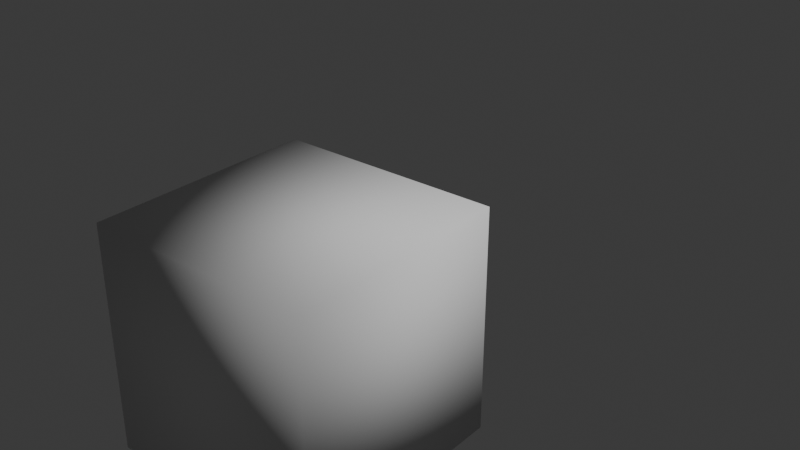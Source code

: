 # Source: Test.blend  (saved by Blender 5.2.45; exported with 4.5.12 LTS)
import bpy
from mathutils import Matrix  # noqa: F401  (used for matrix-valued properties, if any)

bpy.ops.wm.read_factory_settings(use_empty=True)
scene = bpy.context.scene
scene.name = 'Scene'

# ---- collections
col_collection = bpy.data.collections.new('Collection'); scene.collection.children.link(col_collection)

# ---- world
world_world = bpy.data.worlds.new('World'); scene.world = world_world
world_world.use_nodes = True; world_world.node_tree.nodes.clear()
_N = world_world.node_tree.nodes; _L = world_world.node_tree.links
n0 = _N.new('ShaderNodeOutputWorld'); n0.name = 'World Output'; n0.location = (200, 100)
n1 = _N.new('ShaderNodeBackground'); n1.name = 'Background'; n1.location = (-200, 100)
n1.inputs[0].default_value = (0.05088, 0.05088, 0.05088, 1.0)
_L.new(n1.outputs[0], n0.inputs[0])
n0.is_active_output = True
world_world.color = (0.05088, 0.05088, 0.05088)
world_world.sun_shadow_jitter_overblur = 0.0

# ---- lights
light_light = bpy.data.lights.new('Light', 'POINT')
light_light.energy = 1000.0
light_light.shadow_soft_size = 0.1

# ---- meshes
me_cube = bpy.data.meshes.new('cube')
me_cube.from_pydata([(0.7602, 2.346, 0.7509), (0.7602, 2.346, -0.8049), (0.7602, 0.79, 0.7509), (0.7602, 0.79, -0.8049), (-0.7955, 2.346, -0.8049), (-0.7955, 2.346, 0.7509), (-0.7955, 0.79, -0.8049), (-0.7955, 0.79, 0.7509)], [], [(6, 1, 3), (3, 0, 2), (2, 5, 7), (7, 4, 6), (0, 4, 5), (3, 7, 6), (6, 4, 1), (3, 1, 0), (2, 0, 5), (7, 5, 4), (0, 1, 4), (3, 2, 7)])
me_cube.polygons.foreach_set('use_smooth', [True] * 12)
_ca = me_cube.color_attributes.new('Color', 'FLOAT_COLOR', 'POINT')
_ca.data.foreach_set('color', [0.1356, 0.1356, 0.1356, 1.0, 0.1356, 0.1356, 0.1356, 1.0, 0.1356, 0.1356, 0.1356, 1.0, 0.1356, 0.1356, 0.1356, 1.0, 0.1356, 0.1356, 0.1356, 1.0, 0.1356, 0.1356, 0.1356, 1.0, 0.1356, 0.1356, 0.1356, 1.0, 0.1356, 0.1356, 0.1356, 1.0])
_ca = me_cube.color_attributes.new('FoxgineFaceColor', 'FLOAT_COLOR', 'CORNER')
_ca.data.foreach_set('color', [1.0, 1.0, 1.0, 1.0, 1.0, 1.0, 1.0, 1.0, 1.0, 1.0, 1.0, 1.0, 1.0, 1.0, 1.0, 1.0, 1.0, 1.0, 1.0, 1.0, 1.0, 1.0, 1.0, 1.0, 1.0, 1.0, 1.0, 1.0, 1.0, 1.0, 1.0, 1.0, 1.0, 1.0, 1.0, 1.0, 1.0, 1.0, 1.0, 1.0, 1.0, 1.0, 1.0, 1.0, 1.0, 1.0, 1.0, 1.0, 1.0, 1.0, 1.0, 1.0, 1.0, 1.0, 1.0, 1.0, 1.0, 1.0, 1.0, 1.0, 1.0, 1.0, 1.0, 1.0, 1.0, 1.0, 1.0, 1.0, 1.0, 1.0, 1.0, 1.0, 1.0, 1.0, 1.0, 1.0, 1.0, 1.0, 1.0, 1.0, 1.0, 1.0, 1.0, 1.0, 1.0, 1.0, 1.0, 1.0, 1.0, 1.0, 1.0, 1.0, 1.0, 1.0, 1.0, 1.0, 1.0, 1.0, 1.0, 1.0, 1.0, 1.0, 1.0, 1.0, 1.0, 1.0, 1.0, 1.0, 1.0, 1.0, 1.0, 1.0, 1.0, 1.0, 1.0, 1.0, 1.0, 1.0, 1.0, 1.0, 1.0, 1.0, 1.0, 1.0, 1.0, 1.0, 1.0, 1.0, 1.0, 1.0, 1.0, 1.0, 1.0, 1.0, 1.0, 1.0, 1.0, 1.0, 1.0, 1.0, 1.0, 1.0, 1.0, 1.0])
me_cube.update()
me_cube_001 = bpy.data.meshes.new('cube.001')
me_cube_001.from_pydata([(0.3713, 1.568, -0.8049), (0.3713, 1.568, -1.194), (0.3713, 1.179, -0.8049), (0.3713, 1.179, -1.194), (-0.4066, 1.568, -1.194), (-0.4066, 1.568, -0.8049), (-0.4066, 1.179, -1.194), (-0.4066, 1.179, -0.8049)], [], [(6, 1, 3), (3, 0, 2), (2, 5, 7), (7, 4, 6), (0, 4, 5), (3, 7, 6), (6, 4, 1), (3, 1, 0), (2, 0, 5), (7, 5, 4), (0, 1, 4), (3, 2, 7)])
me_cube_001.polygons.foreach_set('use_smooth', [True] * 12)
_ca = me_cube_001.color_attributes.new('Color', 'FLOAT_COLOR', 'POINT')
_ca.data.foreach_set('color', [0.1356, 0.1356, 0.1356, 1.0, 0.1356, 0.1356, 0.1356, 1.0, 0.1356, 0.1356, 0.1356, 1.0, 0.1356, 0.1356, 0.1356, 1.0, 0.1356, 0.1356, 0.1356, 1.0, 0.1356, 0.1356, 0.1356, 1.0, 0.1356, 0.1356, 0.1356, 1.0, 0.1356, 0.1356, 0.1356, 1.0])
_ca = me_cube_001.color_attributes.new('FoxgineFaceColor', 'FLOAT_COLOR', 'CORNER')
_ca.data.foreach_set('color', [0.0, 0.0, 0.0, 1.0, 0.0, 0.0, 0.0, 1.0, 0.0, 0.0, 0.0, 1.0, 0.0, 0.0, 0.0, 1.0, 0.0, 0.0, 0.0, 1.0, 0.0, 0.0, 0.0, 1.0, 0.0, 0.0, 0.0, 1.0, 0.0, 0.0, 0.0, 1.0, 0.0, 0.0, 0.0, 1.0, 0.0, 0.0, 0.0, 1.0, 0.0, 0.0, 0.0, 1.0, 0.0, 0.0, 0.0, 1.0, 0.0, 0.0, 0.0, 1.0, 0.0, 0.0, 0.0, 1.0, 0.0, 0.0, 0.0, 1.0, 0.0, 0.0, 0.0, 1.0, 0.0, 0.0, 0.0, 1.0, 0.0, 0.0, 0.0, 1.0, 0.0, 0.0, 0.0, 1.0, 0.0, 0.0, 0.0, 1.0, 0.0, 0.0, 0.0, 1.0, 0.0, 0.0, 0.0, 1.0, 0.0, 0.0, 0.0, 1.0, 0.0, 0.0, 0.0, 1.0, 0.0, 0.0, 0.0, 1.0, 0.0, 0.0, 0.0, 1.0, 0.0, 0.0, 0.0, 1.0, 0.0, 0.0, 0.0, 1.0, 0.0, 0.0, 0.0, 1.0, 0.0, 0.0, 0.0, 1.0, 0.0, 0.0, 0.0, 1.0, 0.0, 0.0, 0.0, 1.0, 0.0, 0.0, 0.0, 1.0, 0.0, 0.0, 0.0, 1.0, 0.0, 0.0, 0.0, 1.0, 0.0, 0.0, 0.0, 1.0])
me_cube_001.update()
me_cube_002 = bpy.data.meshes.new('cube.002')
me_cube_002.from_pydata([(0.663, 0.79, 0.1675), (0.663, 0.79, -0.2215), (0.663, 0.01207, 0.1675), (0.663, 0.01207, -0.2215), (0.1768, 0.79, -0.2215), (0.1768, 0.79, 0.1675), (0.1768, 0.01207, -0.2215), (0.1768, 0.01207, 0.1675)], [], [(6, 1, 3), (3, 0, 2), (2, 5, 7), (7, 4, 6), (0, 4, 5), (3, 7, 6), (6, 4, 1), (3, 1, 0), (2, 0, 5), (7, 5, 4), (0, 1, 4), (3, 2, 7)])
me_cube_002.polygons.foreach_set('use_smooth', [True] * 12)
_ca = me_cube_002.color_attributes.new('Color', 'FLOAT_COLOR', 'POINT')
_ca.data.foreach_set('color', [0.1356, 0.1356, 0.1356, 1.0, 0.1356, 0.1356, 0.1356, 1.0, 0.1356, 0.1356, 0.1356, 1.0, 0.1356, 0.1356, 0.1356, 1.0, 0.1356, 0.1356, 0.1356, 1.0, 0.1356, 0.1356, 0.1356, 1.0, 0.1356, 0.1356, 0.1356, 1.0, 0.1356, 0.1356, 0.1356, 1.0])
_ca = me_cube_002.color_attributes.new('FoxgineFaceColor', 'FLOAT_COLOR', 'CORNER')
_ca.data.foreach_set('color', [0.0, 0.0, 0.0, 1.0, 0.0, 0.0, 0.0, 1.0, 0.0, 0.0, 0.0, 1.0, 0.0, 0.0, 0.0, 1.0, 0.0, 0.0, 0.0, 1.0, 0.0, 0.0, 0.0, 1.0, 0.0, 0.0, 0.0, 1.0, 0.0, 0.0, 0.0, 1.0, 0.0, 0.0, 0.0, 1.0, 0.0, 0.0, 0.0, 1.0, 0.0, 0.0, 0.0, 1.0, 0.0, 0.0, 0.0, 1.0, 0.0, 0.0, 0.0, 1.0, 0.0, 0.0, 0.0, 1.0, 0.0, 0.0, 0.0, 1.0, 0.0, 0.0, 0.0, 1.0, 0.0, 0.0, 0.0, 1.0, 0.0, 0.0, 0.0, 1.0, 0.0, 0.0, 0.0, 1.0, 0.0, 0.0, 0.0, 1.0, 0.0, 0.0, 0.0, 1.0, 0.0, 0.0, 0.0, 1.0, 0.0, 0.0, 0.0, 1.0, 0.0, 0.0, 0.0, 1.0, 0.0, 0.0, 0.0, 1.0, 0.0, 0.0, 0.0, 1.0, 0.0, 0.0, 0.0, 1.0, 0.0, 0.0, 0.0, 1.0, 0.0, 0.0, 0.0, 1.0, 0.0, 0.0, 0.0, 1.0, 0.0, 0.0, 0.0, 1.0, 0.0, 0.0, 0.0, 1.0, 0.0, 0.0, 0.0, 1.0, 0.0, 0.0, 0.0, 1.0, 0.0, 0.0, 0.0, 1.0, 0.0, 0.0, 0.0, 1.0])
me_cube_002.update()
me_cube_003 = bpy.data.meshes.new('cube.003')
me_cube_003.from_pydata([(-0.2121, 0.79, 0.1675), (-0.2121, 0.79, -0.2215), (-0.2121, 0.01207, 0.1675), (-0.2121, 0.01207, -0.2215), (-0.6983, 0.79, -0.2215), (-0.6983, 0.79, 0.1675), (-0.6983, 0.01207, -0.2215), (-0.6983, 0.01207, 0.1675)], [], [(6, 1, 3), (3, 0, 2), (2, 5, 7), (7, 4, 6), (0, 4, 5), (3, 7, 6), (6, 4, 1), (3, 1, 0), (2, 0, 5), (7, 5, 4), (0, 1, 4), (3, 2, 7)])
me_cube_003.polygons.foreach_set('use_smooth', [True] * 12)
_ca = me_cube_003.color_attributes.new('Color', 'FLOAT_COLOR', 'POINT')
_ca.data.foreach_set('color', [0.1356, 0.1356, 0.1356, 1.0, 0.1356, 0.1356, 0.1356, 1.0, 0.1356, 0.1356, 0.1356, 1.0, 0.1356, 0.1356, 0.1356, 1.0, 0.1356, 0.1356, 0.1356, 1.0, 0.1356, 0.1356, 0.1356, 1.0, 0.1356, 0.1356, 0.1356, 1.0, 0.1356, 0.1356, 0.1356, 1.0])
_ca = me_cube_003.color_attributes.new('FoxgineFaceColor', 'FLOAT_COLOR', 'CORNER')
_ca.data.foreach_set('color', [0.0, 0.0, 0.0, 1.0, 0.0, 0.0, 0.0, 1.0, 0.0, 0.0, 0.0, 1.0, 0.0, 0.0, 0.0, 1.0, 0.0, 0.0, 0.0, 1.0, 0.0, 0.0, 0.0, 1.0, 0.0, 0.0, 0.0, 1.0, 0.0, 0.0, 0.0, 1.0, 0.0, 0.0, 0.0, 1.0, 0.0, 0.0, 0.0, 1.0, 0.0, 0.0, 0.0, 1.0, 0.0, 0.0, 0.0, 1.0, 0.0, 0.0, 0.0, 1.0, 0.0, 0.0, 0.0, 1.0, 0.0, 0.0, 0.0, 1.0, 0.0, 0.0, 0.0, 1.0, 0.0, 0.0, 0.0, 1.0, 0.0, 0.0, 0.0, 1.0, 0.0, 0.0, 0.0, 1.0, 0.0, 0.0, 0.0, 1.0, 0.0, 0.0, 0.0, 1.0, 0.0, 0.0, 0.0, 1.0, 0.0, 0.0, 0.0, 1.0, 0.0, 0.0, 0.0, 1.0, 0.0, 0.0, 0.0, 1.0, 0.0, 0.0, 0.0, 1.0, 0.0, 0.0, 0.0, 1.0, 0.0, 0.0, 0.0, 1.0, 0.0, 0.0, 0.0, 1.0, 0.0, 0.0, 0.0, 1.0, 0.0, 0.0, 0.0, 1.0, 0.0, 0.0, 0.0, 1.0, 0.0, 0.0, 0.0, 1.0, 0.0, 0.0, 0.0, 1.0, 0.0, 0.0, 0.0, 1.0, 0.0, 0.0, 0.0, 1.0])
me_cube_003.update()
me_cube_004 = bpy.data.meshes.new('cube.004')
me_cube_004.from_pydata([(1.538, 1.568, 0.3619), (1.538, 1.568, -0.4159), (1.538, 1.179, 0.3619), (1.538, 1.179, -0.4159), (0.7602, 1.568, -0.4159), (0.7602, 1.568, 0.3619), (0.7602, 1.179, -0.4159), (0.7602, 1.179, 0.3619)], [], [(6, 1, 3), (3, 0, 2), (2, 5, 7), (7, 4, 6), (0, 4, 5), (3, 7, 6), (6, 4, 1), (3, 1, 0), (2, 0, 5), (7, 5, 4), (0, 1, 4), (3, 2, 7)])
me_cube_004.polygons.foreach_set('use_smooth', [True] * 12)
_ca = me_cube_004.color_attributes.new('Color', 'FLOAT_COLOR', 'POINT')
_ca.data.foreach_set('color', [0.1356, 0.1356, 0.1356, 1.0, 0.1356, 0.1356, 0.1356, 1.0, 0.1356, 0.1356, 0.1356, 1.0, 0.1356, 0.1356, 0.1356, 1.0, 0.1356, 0.1356, 0.1356, 1.0, 0.1356, 0.1356, 0.1356, 1.0, 0.1356, 0.1356, 0.1356, 1.0, 0.1356, 0.1356, 0.1356, 1.0])
_ca = me_cube_004.color_attributes.new('FoxgineFaceColor', 'FLOAT_COLOR', 'CORNER')
_ca.data.foreach_set('color', [1.0, 1.0, 1.0, 1.0, 1.0, 1.0, 1.0, 1.0, 1.0, 1.0, 1.0, 1.0, 1.0, 1.0, 1.0, 1.0, 1.0, 1.0, 1.0, 1.0, 1.0, 1.0, 1.0, 1.0, 1.0, 1.0, 1.0, 1.0, 1.0, 1.0, 1.0, 1.0, 1.0, 1.0, 1.0, 1.0, 1.0, 1.0, 1.0, 1.0, 1.0, 1.0, 1.0, 1.0, 1.0, 1.0, 1.0, 1.0, 1.0, 1.0, 1.0, 1.0, 1.0, 1.0, 1.0, 1.0, 1.0, 1.0, 1.0, 1.0, 1.0, 1.0, 1.0, 1.0, 1.0, 1.0, 1.0, 1.0, 1.0, 1.0, 1.0, 1.0, 1.0, 1.0, 1.0, 1.0, 1.0, 1.0, 1.0, 1.0, 1.0, 1.0, 1.0, 1.0, 1.0, 1.0, 1.0, 1.0, 1.0, 1.0, 1.0, 1.0, 1.0, 1.0, 1.0, 1.0, 1.0, 1.0, 1.0, 1.0, 1.0, 1.0, 1.0, 1.0, 1.0, 1.0, 1.0, 1.0, 1.0, 1.0, 1.0, 1.0, 1.0, 1.0, 1.0, 1.0, 1.0, 1.0, 1.0, 1.0, 1.0, 1.0, 1.0, 1.0, 1.0, 1.0, 1.0, 1.0, 1.0, 1.0, 1.0, 1.0, 1.0, 1.0, 1.0, 1.0, 1.0, 1.0, 1.0, 1.0, 1.0, 1.0, 1.0, 1.0])
me_cube_004.update()
me_cube_005 = bpy.data.meshes.new('cube.005')
me_cube_005.from_pydata([(-0.7955, 1.568, 0.3619), (-0.7955, 1.568, -0.4159), (-0.7955, 1.179, 0.3619), (-0.7955, 1.179, -0.4159), (-1.573, 1.568, -0.4159), (-1.573, 1.568, 0.3619), (-1.573, 1.179, -0.4159), (-1.573, 1.179, 0.3619)], [], [(6, 1, 3), (3, 0, 2), (2, 5, 7), (7, 4, 6), (0, 4, 5), (3, 7, 6), (6, 4, 1), (3, 1, 0), (2, 0, 5), (7, 5, 4), (0, 1, 4), (3, 2, 7)])
me_cube_005.polygons.foreach_set('use_smooth', [True] * 12)
_ca = me_cube_005.color_attributes.new('Color', 'FLOAT_COLOR', 'POINT')
_ca.data.foreach_set('color', [0.1356, 0.1356, 0.1356, 1.0, 0.1356, 0.1356, 0.1356, 1.0, 0.1356, 0.1356, 0.1356, 1.0, 0.1356, 0.1356, 0.1356, 1.0, 0.1356, 0.1356, 0.1356, 1.0, 0.1356, 0.1356, 0.1356, 1.0, 0.1356, 0.1356, 0.1356, 1.0, 0.1356, 0.1356, 0.1356, 1.0])
_ca = me_cube_005.color_attributes.new('FoxgineFaceColor', 'FLOAT_COLOR', 'CORNER')
_ca.data.foreach_set('color', [1.0, 1.0, 1.0, 1.0, 1.0, 1.0, 1.0, 1.0, 1.0, 1.0, 1.0, 1.0, 1.0, 1.0, 1.0, 1.0, 1.0, 1.0, 1.0, 1.0, 1.0, 1.0, 1.0, 1.0, 1.0, 1.0, 1.0, 1.0, 1.0, 1.0, 1.0, 1.0, 1.0, 1.0, 1.0, 1.0, 1.0, 1.0, 1.0, 1.0, 1.0, 1.0, 1.0, 1.0, 1.0, 1.0, 1.0, 1.0, 1.0, 1.0, 1.0, 1.0, 1.0, 1.0, 1.0, 1.0, 1.0, 1.0, 1.0, 1.0, 1.0, 1.0, 1.0, 1.0, 1.0, 1.0, 1.0, 1.0, 1.0, 1.0, 1.0, 1.0, 1.0, 1.0, 1.0, 1.0, 1.0, 1.0, 1.0, 1.0, 1.0, 1.0, 1.0, 1.0, 1.0, 1.0, 1.0, 1.0, 1.0, 1.0, 1.0, 1.0, 1.0, 1.0, 1.0, 1.0, 1.0, 1.0, 1.0, 1.0, 1.0, 1.0, 1.0, 1.0, 1.0, 1.0, 1.0, 1.0, 1.0, 1.0, 1.0, 1.0, 1.0, 1.0, 1.0, 1.0, 1.0, 1.0, 1.0, 1.0, 1.0, 1.0, 1.0, 1.0, 1.0, 1.0, 1.0, 1.0, 1.0, 1.0, 1.0, 1.0, 1.0, 1.0, 1.0, 1.0, 1.0, 1.0, 1.0, 1.0, 1.0, 1.0, 1.0, 1.0])
me_cube_005.update()
arm_armature = bpy.data.armatures.new('Armature')  # bones are not reproduced

# ---- objects
ob_light = bpy.data.objects.new('Light', light_light)
ob_cube = bpy.data.objects.new('cube', me_cube)
ob_cube_001 = bpy.data.objects.new('cube.001', me_cube_001)
ob_cube_002 = bpy.data.objects.new('cube.002', me_cube_002)
ob_cube_003 = bpy.data.objects.new('cube.003', me_cube_003)
ob_cube_004 = bpy.data.objects.new('cube.004', me_cube_004)
ob_cube_005 = bpy.data.objects.new('cube.005', me_cube_005)
ob_armature = bpy.data.objects.new('Armature', arm_armature)

# ---- transforms, parenting, visibility, modifiers, constraints
ob_light.location = (4.076, 1.005, 5.904)
ob_light.rotation_euler = (0.6503, 0.05522, 1.866)
ob_light.lock_rotations_4d = False
ob_light.empty_display_type = 'ARROWS'
ob_light.color = (0.0, 0.0, 0.0, 0.0)
ob_light.lineart.crease_threshold = 0.0
ob_cube.parent = ob_armature
ob_cube.matrix_parent_inverse = Matrix(((1.0, -0.0, 0.0, -0.0), (-0.0, 0.0, 1.0, -2.261), (0.0, -1.0, 0.0, -0.0), (0.0, 0.0, -0.0, 1.0)))
ob_cube.location = (0.0, 0.0, 0.0)
ob_cube.rotation_euler = (1.571, -0.0, 0.0)
ob_cube_001.parent = ob_armature
ob_cube_001.matrix_parent_inverse = Matrix(((1.0, 1.032e-17, -1.8e-19, 1.944e-16), (-1.032e-17, 0.9994, -0.03486, -1.14), (-1.8e-19, 0.03486, 0.9994, -1.405), (-0.0, -0.0, -0.0, 1.0)))
ob_cube_001.location = (0.0, 0.0, 0.0)
ob_cube_001.rotation_euler = (1.571, -0.0, 0.0)
ob_cube_002.parent = ob_armature
ob_cube_002.matrix_parent_inverse = Matrix(((-6.474e-07, -1.0, 1.305e-07, 1.657e-07), (0.00625, -1.354e-07, -1.0, 0.02863), (1.0, -6.469e-07, 0.00625, -0.4274), (-0.0, 0.0, -0.0, 1.0)))
ob_cube_002.location = (0.0, 0.0, 0.0)
ob_cube_002.rotation_euler = (1.571, -0.0, 0.0)
ob_cube_003.parent = ob_armature
ob_cube_003.matrix_parent_inverse = Matrix(((-8.863e-07, 1.0, -1.29e-07, -2.976e-07), (-0.00625, -1.35e-07, -1.0, 0.02373), (-1.0, -8.858e-07, 0.00625, -0.4603), (0.0, -0.0, -0.0, 1.0)))
ob_cube_003.location = (0.0, 0.0, 0.0)
ob_cube_003.rotation_euler = (1.571, -0.0, 0.0)
ob_cube_004.parent = ob_armature
ob_cube_004.matrix_parent_inverse = Matrix(((-0.00606, 3.572e-07, -1.0, 1.355), (1.0, -1.561e-09, -0.00606, -1.541), (-3.093e-09, -1.0, -3.567e-07, 4.166e-07), (0.0, -0.0, 0.0, 1.0)))
ob_cube_004.location = (0.0, 0.0, 0.0)
ob_cube_004.rotation_euler = (1.571, -0.0, 0.0)
ob_cube_005.parent = ob_armature
ob_cube_005.matrix_parent_inverse = Matrix(((-0.00606, -3.572e-07, 1.0, -1.355), (-1.0, -1.561e-09, -0.00606, -1.541), (3.093e-09, -1.0, -3.567e-07, 4.166e-07), (0.0, 0.0, 0.0, 1.0)))
ob_cube_005.location = (0.0, 0.0, 0.0)
ob_cube_005.rotation_euler = (1.571, -0.0, 0.0)
ob_armature.location = (0.0, 0.0, 0.8529)
ob_armature.show_in_front = True

# ---- collection membership
col_collection.objects.link(ob_light)
col_collection.objects.link(ob_cube)
col_collection.objects.link(ob_cube_001)
col_collection.objects.link(ob_cube_002)
col_collection.objects.link(ob_cube_003)
col_collection.objects.link(ob_cube_004)
col_collection.objects.link(ob_cube_005)
col_collection.objects.link(ob_armature)

# ---- scene / render settings (as saved in the file)
scene.frame_start = 1; scene.frame_end = 250; scene.frame_set(0)
scene.render.engine = 'BLENDER_EEVEE_NEXT'
scene.render.bake_bias = 0.0
scene.render.bake_samples = 0
scene.render.compositor_device = 'GPU'
scene.eevee.use_volume_custom_range = False
scene.eevee.fast_gi_thickness_near = 0.1
scene.eevee.fast_gi_thickness_far = 0.0
scene.eevee.ray_tracing_options.screen_trace_thickness = 0.1
bpy.context.view_layer.update()

# ---- added for rendering (the .blend has no active camera): camera
cam_auto = bpy.data.cameras.new('AutoCamera')
cam_auto.lens = 50.0
cam_auto.sensor_width = 36.0
cam_auto.clip_end = 1000.0
ob_auto_camera = bpy.data.objects.new('AutoCamera', cam_auto)
scene.collection.objects.link(ob_auto_camera)
ob_auto_camera.location = (4.00569, -4.60654, 4.39758)
ob_auto_camera.rotation_euler = (1.09748, -7.21219e-08, 0.694738)
scene.camera = ob_auto_camera
bpy.context.view_layer.update()
